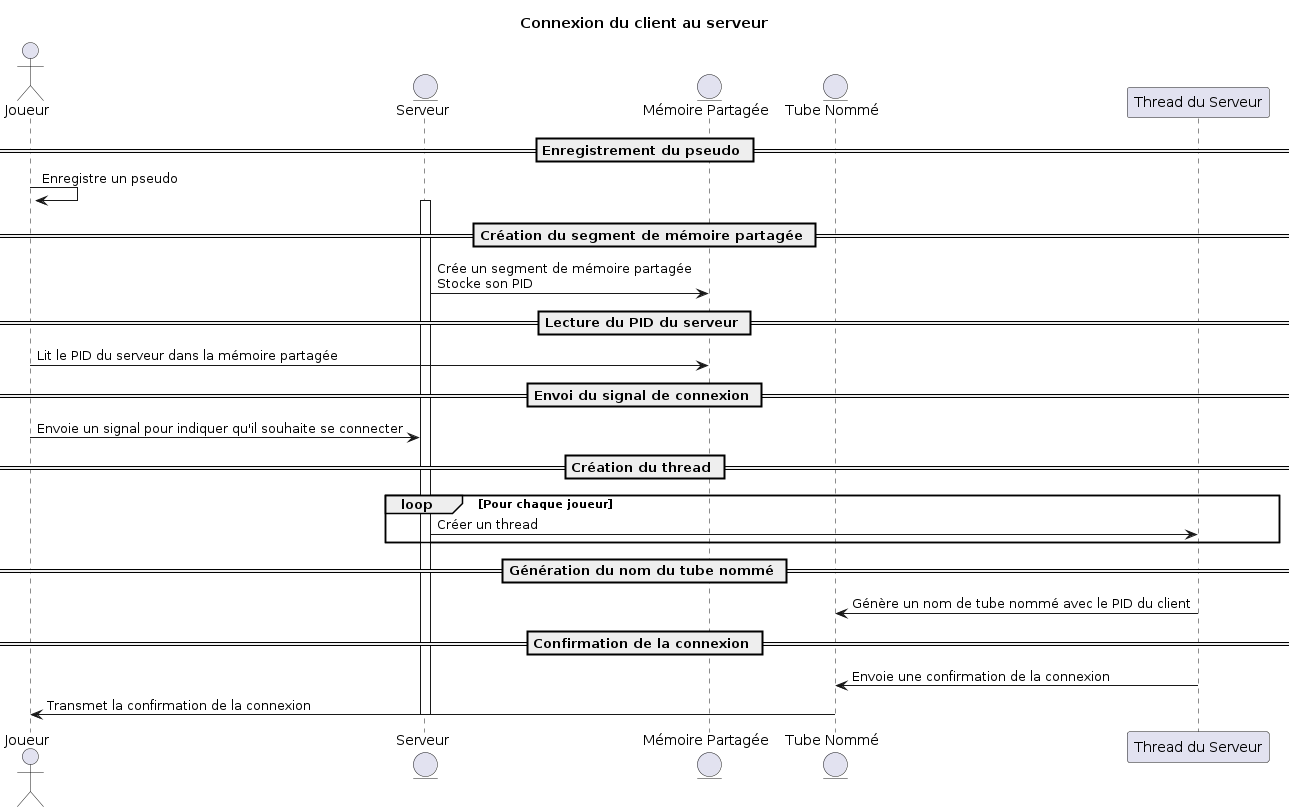

The diagram above was rendered by PlantUML. Its source (embedded in the PNG):
@startuml
title Connexion du client au serveur

actor Joueur as "Joueur"
entity "Serveur" as Serveur
entity "Mémoire Partagée" as MemPartagee
entity "Tube Nommé" as TubeNomme
participant "Thread du Serveur" as ThreadServeur

== Enregistrement du pseudo ==
Joueur -> Joueur: Enregistre un pseudo

== Création du segment de mémoire partagée ==
activate Serveur
Serveur -> MemPartagee: Crée un segment de mémoire partagée\nStocke son PID

== Lecture du PID du serveur ==
Joueur -> MemPartagee: Lit le PID du serveur dans la mémoire partagée

== Envoi du signal de connexion ==
Joueur -> Serveur: Envoie un signal pour indiquer qu'il souhaite se connecter

== Création du thread ==
loop Pour chaque joueur
    Serveur -> ThreadServeur: Créer un thread
end

== Génération du nom du tube nommé ==
ThreadServeur -> TubeNomme: Génère un nom de tube nommé avec le PID du client

== Confirmation de la connexion ==
ThreadServeur -> TubeNomme: Envoie une confirmation de la connexion
TubeNomme -> Joueur: Transmet la confirmation de la connexion



deactivate Serveur
@enduml